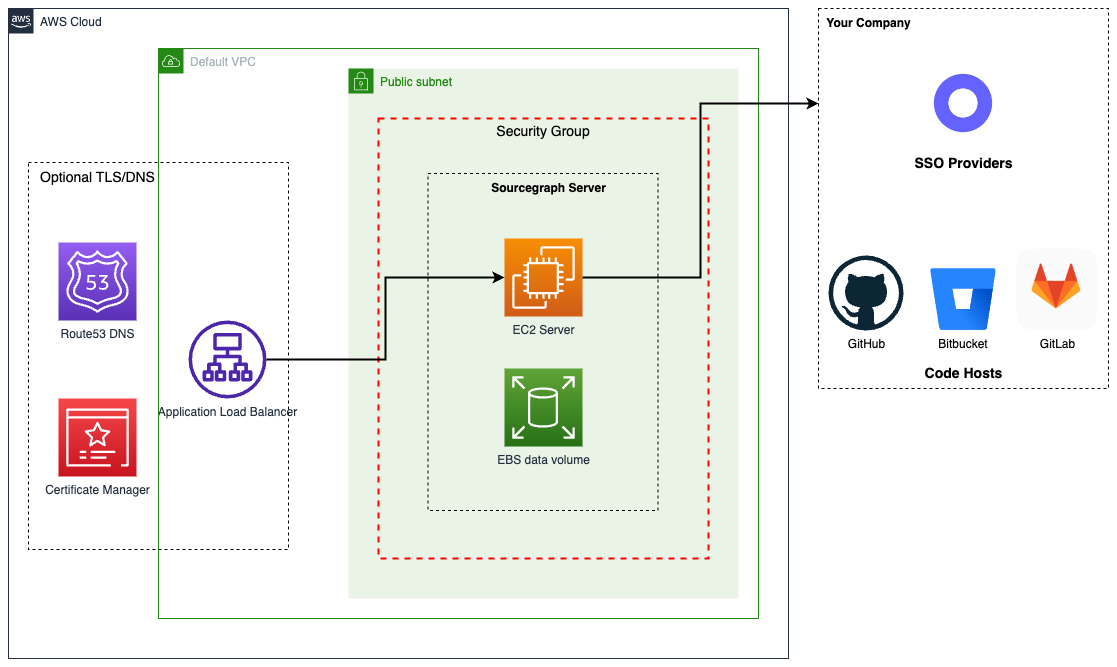

The diagram above was exported from draw.io. Its source (the exported page's mxGraphModel, read from the mxfile embedded in the PNG):
<mxGraphModel dx="1304" dy="1161" grid="1" gridSize="10" guides="1" tooltips="1" connect="1" arrows="1" fold="1" page="1" pageScale="1" pageWidth="1169" pageHeight="827" math="0" shadow="0">
  <root>
    <mxCell id="0" />
    <mxCell id="1" parent="0" />
    <mxCell id="UEzPUAAOIrF-is8g5C7q-74" value="AWS Cloud" style="points=[[0,0],[0.25,0],[0.5,0],[0.75,0],[1,0],[1,0.25],[1,0.5],[1,0.75],[1,1],[0.75,1],[0.5,1],[0.25,1],[0,1],[0,0.75],[0,0.5],[0,0.25]];outlineConnect=0;gradientColor=none;html=1;whiteSpace=wrap;fontSize=12;fontStyle=0;shape=mxgraph.aws4.group;grIcon=mxgraph.aws4.group_aws_cloud_alt;strokeColor=#232F3E;fillColor=none;verticalAlign=top;align=left;spacingLeft=30;fontColor=#232F3E;dashed=0;labelBackgroundColor=#ffffff;container=1;pointerEvents=0;collapsible=0;recursiveResize=0;" parent="1" vertex="1">
      <mxGeometry x="50" y="80" width="780" height="650" as="geometry" />
    </mxCell>
    <mxCell id="UEzPUAAOIrF-is8g5C7q-107" value="" style="rounded=0;whiteSpace=wrap;html=1;labelBackgroundColor=none;fillColor=none;dashed=1;container=1;pointerEvents=0;collapsible=0;recursiveResize=0;" parent="UEzPUAAOIrF-is8g5C7q-74" vertex="1">
      <mxGeometry x="20" y="154" width="260" height="387" as="geometry" />
    </mxCell>
    <mxCell id="uj6_YiggsrEorow-94Z1-9" value="Certificate Manager" style="sketch=0;points=[[0,0,0],[0.25,0,0],[0.5,0,0],[0.75,0,0],[1,0,0],[0,1,0],[0.25,1,0],[0.5,1,0],[0.75,1,0],[1,1,0],[0,0.25,0],[0,0.5,0],[0,0.75,0],[1,0.25,0],[1,0.5,0],[1,0.75,0]];outlineConnect=0;fontColor=#232F3E;gradientColor=#F54749;gradientDirection=north;fillColor=#C7131F;strokeColor=#ffffff;dashed=0;verticalLabelPosition=bottom;verticalAlign=top;align=center;html=1;fontSize=12;fontStyle=0;aspect=fixed;shape=mxgraph.aws4.resourceIcon;resIcon=mxgraph.aws4.certificate_manager_3;" vertex="1" parent="UEzPUAAOIrF-is8g5C7q-107">
      <mxGeometry x="30" y="236" width="78" height="78" as="geometry" />
    </mxCell>
    <mxCell id="uj6_YiggsrEorow-94Z1-7" value="Route53 DNS" style="sketch=0;points=[[0,0,0],[0.25,0,0],[0.5,0,0],[0.75,0,0],[1,0,0],[0,1,0],[0.25,1,0],[0.5,1,0],[0.75,1,0],[1,1,0],[0,0.25,0],[0,0.5,0],[0,0.75,0],[1,0.25,0],[1,0.5,0],[1,0.75,0]];outlineConnect=0;fontColor=#232F3E;gradientColor=#945DF2;gradientDirection=north;fillColor=#5A30B5;strokeColor=#ffffff;dashed=0;verticalLabelPosition=bottom;verticalAlign=top;align=center;html=1;fontSize=12;fontStyle=0;aspect=fixed;shape=mxgraph.aws4.resourceIcon;resIcon=mxgraph.aws4.route_53;" vertex="1" parent="UEzPUAAOIrF-is8g5C7q-107">
      <mxGeometry x="30" y="80" width="78" height="78" as="geometry" />
    </mxCell>
    <mxCell id="uj6_YiggsrEorow-94Z1-8" value="Application Load Balancer" style="sketch=0;outlineConnect=0;fontColor=#232F3E;gradientColor=none;fillColor=#4D27AA;strokeColor=none;dashed=0;verticalLabelPosition=bottom;verticalAlign=top;align=center;html=1;fontSize=12;fontStyle=0;aspect=fixed;pointerEvents=1;shape=mxgraph.aws4.application_load_balancer;" vertex="1" parent="UEzPUAAOIrF-is8g5C7q-107">
      <mxGeometry x="160" y="158" width="78" height="78" as="geometry" />
    </mxCell>
    <mxCell id="uj6_YiggsrEorow-94Z1-37" value="Optional TLS/DNS" style="text;html=1;align=center;verticalAlign=middle;resizable=0;points=[];autosize=1;strokeColor=none;fillColor=none;fontSize=14;fontFamily=Helvetica;" vertex="1" parent="UEzPUAAOIrF-is8g5C7q-107">
      <mxGeometry x="-1" width="140" height="30" as="geometry" />
    </mxCell>
    <mxCell id="UEzPUAAOIrF-is8g5C7q-108" value="" style="rounded=0;whiteSpace=wrap;html=1;labelBackgroundColor=none;fillColor=none;dashed=1;container=1;pointerEvents=0;collapsible=0;recursiveResize=0;" parent="1" vertex="1">
      <mxGeometry x="860" y="80" width="290" height="380" as="geometry" />
    </mxCell>
    <mxCell id="uj6_YiggsrEorow-94Z1-16" value="Your Company" style="text;html=1;align=center;verticalAlign=middle;resizable=0;points=[];autosize=1;strokeColor=none;fillColor=none;fontStyle=1" vertex="1" parent="UEzPUAAOIrF-is8g5C7q-108">
      <mxGeometry x="-5" width="110" height="30" as="geometry" />
    </mxCell>
    <mxCell id="uj6_YiggsrEorow-94Z1-17" value="GitHub" style="dashed=0;outlineConnect=0;html=1;align=center;labelPosition=center;verticalLabelPosition=bottom;verticalAlign=top;shape=mxgraph.weblogos.github" vertex="1" parent="UEzPUAAOIrF-is8g5C7q-108">
      <mxGeometry x="10" y="247" width="75" height="75" as="geometry" />
    </mxCell>
    <mxCell id="uj6_YiggsrEorow-94Z1-18" value="GitLab" style="shape=image;html=1;verticalAlign=top;verticalLabelPosition=bottom;labelBackgroundColor=#ffffff;imageAspect=0;aspect=fixed;image=https://cdn4.iconfinder.com/data/icons/socialcones/508/Gitlab-128.png" vertex="1" parent="UEzPUAAOIrF-is8g5C7q-108">
      <mxGeometry x="197.75" y="240" width="82" height="82" as="geometry" />
    </mxCell>
    <mxCell id="uj6_YiggsrEorow-94Z1-19" value="Bitbucket" style="image;image=img/lib/atlassian/Bitbucket_Logo.svg;" vertex="1" parent="UEzPUAAOIrF-is8g5C7q-108">
      <mxGeometry x="112.25" y="260" width="65.5" height="62" as="geometry" />
    </mxCell>
    <mxCell id="uj6_YiggsrEorow-94Z1-20" value="Code Hosts" style="text;html=1;align=center;verticalAlign=middle;resizable=0;points=[];autosize=1;strokeColor=none;fillColor=none;fontSize=14;fontFamily=Helvetica;fontStyle=1" vertex="1" parent="UEzPUAAOIrF-is8g5C7q-108">
      <mxGeometry x="95" y="350" width="100" height="30" as="geometry" />
    </mxCell>
    <mxCell id="uj6_YiggsrEorow-94Z1-22" value="" style="shape=image;html=1;verticalAlign=top;verticalLabelPosition=bottom;labelBackgroundColor=#ffffff;imageAspect=0;aspect=fixed;image=https://cdn1.iconfinder.com/data/icons/unicons-line-vol-5/24/okta-128.png;fontFamily=Helvetica;fontSize=14;" vertex="1" parent="UEzPUAAOIrF-is8g5C7q-108">
      <mxGeometry x="110" y="60" width="70" height="70" as="geometry" />
    </mxCell>
    <mxCell id="uj6_YiggsrEorow-94Z1-23" value="SSO Providers" style="text;html=1;align=center;verticalAlign=middle;resizable=0;points=[];autosize=1;strokeColor=none;fillColor=none;fontSize=14;fontFamily=Helvetica;fontStyle=1" vertex="1" parent="UEzPUAAOIrF-is8g5C7q-108">
      <mxGeometry x="85" y="140" width="120" height="30" as="geometry" />
    </mxCell>
    <mxCell id="uj6_YiggsrEorow-94Z1-4" value="Default VPC" style="points=[[0,0],[0.25,0],[0.5,0],[0.75,0],[1,0],[1,0.25],[1,0.5],[1,0.75],[1,1],[0.75,1],[0.5,1],[0.25,1],[0,1],[0,0.75],[0,0.5],[0,0.25]];outlineConnect=0;gradientColor=none;html=1;whiteSpace=wrap;fontSize=12;fontStyle=0;container=1;pointerEvents=0;collapsible=0;recursiveResize=0;shape=mxgraph.aws4.group;grIcon=mxgraph.aws4.group_vpc;strokeColor=#248814;fillColor=none;verticalAlign=top;align=left;spacingLeft=30;fontColor=#AAB7B8;dashed=0;" vertex="1" parent="1">
      <mxGeometry x="200" y="120" width="600" height="570" as="geometry" />
    </mxCell>
    <mxCell id="uj6_YiggsrEorow-94Z1-11" value="Public subnet" style="points=[[0,0],[0.25,0],[0.5,0],[0.75,0],[1,0],[1,0.25],[1,0.5],[1,0.75],[1,1],[0.75,1],[0.5,1],[0.25,1],[0,1],[0,0.75],[0,0.5],[0,0.25]];outlineConnect=0;gradientColor=none;html=1;whiteSpace=wrap;fontSize=12;fontStyle=0;container=1;pointerEvents=0;collapsible=0;recursiveResize=0;shape=mxgraph.aws4.group;grIcon=mxgraph.aws4.group_security_group;grStroke=0;strokeColor=#248814;fillColor=#E9F3E6;verticalAlign=top;align=left;spacingLeft=30;fontColor=#248814;dashed=0;" vertex="1" parent="uj6_YiggsrEorow-94Z1-4">
      <mxGeometry x="190" y="20" width="390" height="530" as="geometry" />
    </mxCell>
    <mxCell id="uj6_YiggsrEorow-94Z1-35" value="Security Group" style="fontStyle=0;verticalAlign=top;align=center;spacingTop=-2;fillColor=none;rounded=0;whiteSpace=wrap;html=1;strokeColor=#FF0000;strokeWidth=2;dashed=1;container=1;collapsible=0;expand=0;recursiveResize=0;fontFamily=Helvetica;fontSize=14;" vertex="1" parent="uj6_YiggsrEorow-94Z1-11">
      <mxGeometry x="30" y="50" width="330" height="440" as="geometry" />
    </mxCell>
    <mxCell id="uj6_YiggsrEorow-94Z1-12" value="EC2 Server" style="sketch=0;points=[[0,0,0],[0.25,0,0],[0.5,0,0],[0.75,0,0],[1,0,0],[0,1,0],[0.25,1,0],[0.5,1,0],[0.75,1,0],[1,1,0],[0,0.25,0],[0,0.5,0],[0,0.75,0],[1,0.25,0],[1,0.5,0],[1,0.75,0]];outlineConnect=0;fontColor=#232F3E;gradientColor=#F78E04;gradientDirection=north;fillColor=#D05C17;strokeColor=#ffffff;dashed=0;verticalLabelPosition=bottom;verticalAlign=top;align=center;html=1;fontSize=12;fontStyle=0;aspect=fixed;shape=mxgraph.aws4.resourceIcon;resIcon=mxgraph.aws4.ec2;" vertex="1" parent="uj6_YiggsrEorow-94Z1-11">
      <mxGeometry x="156" y="170" width="78" height="78" as="geometry" />
    </mxCell>
    <mxCell id="uj6_YiggsrEorow-94Z1-13" value="EBS data volume" style="sketch=0;points=[[0,0,0],[0.25,0,0],[0.5,0,0],[0.75,0,0],[1,0,0],[0,1,0],[0.25,1,0],[0.5,1,0],[0.75,1,0],[1,1,0],[0,0.25,0],[0,0.5,0],[0,0.75,0],[1,0.25,0],[1,0.5,0],[1,0.75,0]];outlineConnect=0;fontColor=#232F3E;gradientColor=#60A337;gradientDirection=north;fillColor=#277116;strokeColor=#ffffff;dashed=0;verticalLabelPosition=bottom;verticalAlign=top;align=center;html=1;fontSize=12;fontStyle=0;aspect=fixed;shape=mxgraph.aws4.resourceIcon;resIcon=mxgraph.aws4.elastic_block_store;" vertex="1" parent="uj6_YiggsrEorow-94Z1-11">
      <mxGeometry x="156" y="300" width="78" height="78" as="geometry" />
    </mxCell>
    <mxCell id="uj6_YiggsrEorow-94Z1-27" value="" style="rounded=0;whiteSpace=wrap;html=1;labelBackgroundColor=none;fillColor=none;dashed=1;container=1;pointerEvents=0;collapsible=0;recursiveResize=0;" vertex="1" parent="uj6_YiggsrEorow-94Z1-11">
      <mxGeometry x="79.5" y="105" width="230" height="337" as="geometry" />
    </mxCell>
    <mxCell id="uj6_YiggsrEorow-94Z1-28" value="Sourcegraph Server" style="text;html=1;align=center;verticalAlign=middle;resizable=0;points=[];autosize=1;strokeColor=none;fillColor=none;fontStyle=1" vertex="1" parent="uj6_YiggsrEorow-94Z1-27">
      <mxGeometry x="50.5" width="140" height="30" as="geometry" />
    </mxCell>
    <mxCell id="uj6_YiggsrEorow-94Z1-26" style="edgeStyle=orthogonalEdgeStyle;rounded=0;orthogonalLoop=1;jettySize=auto;html=1;entryX=0;entryY=0.5;entryDx=0;entryDy=0;entryPerimeter=0;fontFamily=Helvetica;fontSize=14;strokeWidth=2;" edge="1" parent="1" source="uj6_YiggsrEorow-94Z1-8" target="uj6_YiggsrEorow-94Z1-12">
      <mxGeometry relative="1" as="geometry" />
    </mxCell>
    <mxCell id="uj6_YiggsrEorow-94Z1-36" style="edgeStyle=orthogonalEdgeStyle;rounded=0;orthogonalLoop=1;jettySize=auto;html=1;entryX=0;entryY=0.25;entryDx=0;entryDy=0;fontFamily=Helvetica;fontSize=14;strokeWidth=2;" edge="1" parent="1" source="uj6_YiggsrEorow-94Z1-12" target="UEzPUAAOIrF-is8g5C7q-108">
      <mxGeometry relative="1" as="geometry" />
    </mxCell>
  </root>
</mxGraphModel>